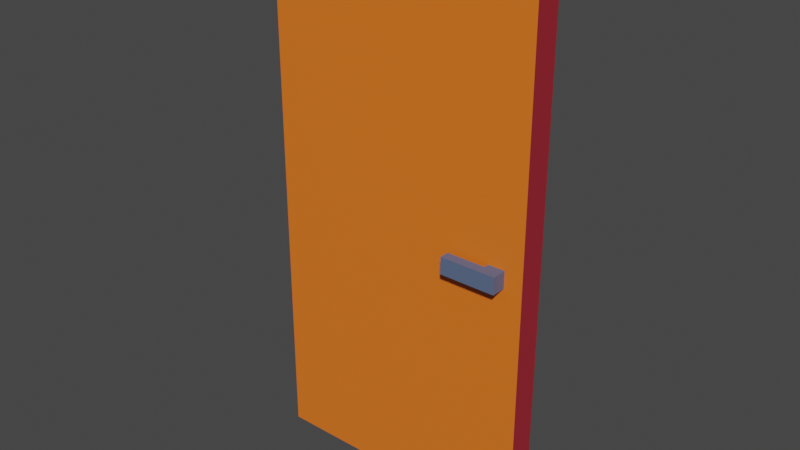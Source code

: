 # Source: Clase_1_-_Puerta_Animacion.blend  (saved by Blender 2.93.21; exported with 4.5.12 LTS)
import bpy
from mathutils import Matrix  # noqa: F401  (used for matrix-valued properties, if any)

bpy.ops.wm.read_factory_settings(use_empty=True)
scene = bpy.context.scene
scene.name = 'Scene'

# ---- collections
col_collection = bpy.data.collections.new('Collection'); scene.collection.children.link(col_collection)

# ---- images (referenced by path relative to the original .blend; pixels are not part of the script)
import os
ASSET_DIR = os.environ.get("B2B_ASSET_DIR", "")  # directory of the original .blend (textures are referenced by path, not embedded)
HERE = os.path.dirname(os.path.abspath(__file__))  # packed textures are extracted next to this script under _unpacked/

def load_image(name, relpath, width, height, colorspace="sRGB"):
    """Load a texture the original file referenced (path relative to the .blend, or extracted next to this script)."""
    p = next((c for c in (os.path.join(HERE, relpath), os.path.join(ASSET_DIR, relpath)) if relpath and os.path.exists(c)), "")
    if p:
        img = bpy.data.images.load(p, check_existing=True)
        img.name = name
    else:  # same state as the original file: an image datablock whose file is absent (Cycles renders it pink)
        img = bpy.data.images.new(name, width, height)
        img.source = "FILE"
        img.filepath = "//" + (relpath or name)
    img.colorspace_settings.name = colorspace
    return img
img_endesga_32_32x_png = load_image('endesga-32-32x.png', '_unpacked/endesga-32-32x.2c65fdad.png', 1024, 32, 'sRGB')

# ---- materials (node trees are filled in below, after node groups)
mat_endesga = bpy.data.materials.new('Endesga')
mat_endesga.use_transparent_shadow = False

# ---- material node trees
mat_endesga.use_nodes = True; mat_endesga.node_tree.nodes.clear()
_N = mat_endesga.node_tree.nodes; _L = mat_endesga.node_tree.links
n0 = _N.new('ShaderNodeBsdfPrincipled'); n0.name = 'Principled BSDF'; n0.location = (10, 300)
n0.distribution = 'GGX'
n0.subsurface_method = 'BURLEY'
n0.inputs[3].default_value = 1.45
n0.inputs[27].default_value = (0.0, 0.0, 0.0, 1.0)
n0.inputs[28].default_value = 1.0
n1 = _N.new('ShaderNodeOutputMaterial'); n1.name = 'Material Output'; n1.location = (300, 300)
n2 = _N.new('ShaderNodeTexImage'); n2.name = 'Image Texture'; n2.location = (-280, 280)
n2.image = img_endesga_32_32x_png
_L.new(n0.outputs[0], n1.inputs[0])
_L.new(n2.outputs[0], n0.inputs[0])
n1.is_active_output = True

# ---- world
world_world = bpy.data.worlds.new('World'); scene.world = world_world
world_world.use_nodes = True; world_world.node_tree.nodes.clear()
_N = world_world.node_tree.nodes; _L = world_world.node_tree.links
n0 = _N.new('ShaderNodeOutputWorld'); n0.name = 'World Output'; n0.location = (300, 300)
n1 = _N.new('ShaderNodeBackground'); n1.name = 'Background'; n1.location = (10, 300)
n1.inputs[0].default_value = (0.05088, 0.05088, 0.05088, 1.0)
_L.new(n1.outputs[0], n0.inputs[0])
n0.is_active_output = True
world_world.color = (0.05088, 0.05088, 0.05088)
world_world.use_sun_shadow = False
world_world.sun_shadow_jitter_overblur = 0.0

# ---- meshes
me_cube_001 = bpy.data.meshes.new('Cube.001')
me_cube_001.from_pydata([(-0.5, -0.05, 0.0), (-0.5, -0.05, 2.0), (-0.5, 0.05, 0.0), (-0.5, 0.05, 2.0), (0.5, -0.05, 0.0), (0.5, -0.05, 2.0), (0.5, 0.05, 0.0), (0.5, 0.05, 2.0), (0.3712, -0.06912, 0.9316), (0.3712, -0.06912, 0.9939), (0.3712, -0.03801, 0.9316), (0.3712, -0.03801, 0.9939), (0.4334, -0.06912, 0.9316), (0.4334, -0.06912, 0.9939), (0.4334, -0.03801, 0.9316), (0.4334, -0.03801, 0.9939), (0.3712, -0.1049, 0.9316), (0.3712, -0.1049, 0.9939), (0.4334, -0.1049, 0.9939), (0.4334, -0.1049, 0.9316), (0.2287, -0.06912, 0.9316), (0.2287, -0.06912, 0.9939), (0.2287, -0.1049, 0.9316), (0.2287, -0.1049, 0.9939)], [], [(0, 1, 3, 2), (2, 3, 7, 6), (6, 7, 5, 4), (4, 5, 1, 0), (2, 6, 4, 0), (7, 3, 1, 5), (8, 9, 11, 10), (10, 11, 15, 14), (14, 15, 13, 12), (9, 8, 20, 21), (10, 14, 12, 8), (15, 11, 9, 13), (19, 18, 17, 16), (8, 12, 19, 16), (13, 9, 17, 18), (12, 13, 18, 19), (21, 20, 22, 23), (16, 17, 23, 22), (17, 9, 21, 23), (8, 16, 22, 20)])
_uv = me_cube_001.uv_layers.new(name='UVMap')
_uv.uv.foreach_set('vector', [0.2344, 0.25, 0.2344, 0.25, 0.2344, 0.25, 0.2344, 0.25, 0.291, 0.5, 0.291, 0.5, 0.291, 0.5, 0.291, 0.5, 0.2344, 0.25, 0.2344, 0.25, 0.2344, 0.25, 0.2344, 0.25, 0.291, 0.5, 0.291, 0.5, 0.291, 0.5, 0.291, 0.5, 0.2344, 0.25, 0.2344, 0.25, 0.2344, 0.25, 0.2344, 0.25, 0.2344, 0.25, 0.2344, 0.25, 0.2344, 0.25, 0.2344, 0.25, 0.7012, 0.375, 0.7012, 0.375, 0.7012, 0.375, 0.7012, 0.375, 0.7012, 0.375, 0.7012, 0.375, 0.7012, 0.375, 0.7012, 0.375, 0.7012, 0.375, 0.7012, 0.375, 0.7012, 0.375, 0.7012, 0.375, 0.7012, 0.375, 0.7012, 0.375, 0.7012, 0.375, 0.7012, 0.375, 0.7012, 0.375, 0.7012, 0.375, 0.7012, 0.375, 0.7012, 0.375, 0.7012, 0.375, 0.7012, 0.375, 0.7012, 0.375, 0.7012, 0.375, 0.7012, 0.375, 0.7012, 0.375, 0.7012, 0.375, 0.7012, 0.375, 0.7012, 0.375, 0.7012, 0.375, 0.7012, 0.375, 0.7012, 0.375, 0.7012, 0.375, 0.7012, 0.375, 0.7012, 0.375, 0.7012, 0.375, 0.7012, 0.375, 0.7012, 0.375, 0.7012, 0.375, 0.7012, 0.375, 0.7012, 0.375, 0.7012, 0.375, 0.7012, 0.375, 0.7012, 0.375, 0.7012, 0.375, 0.7012, 0.375, 0.7012, 0.375, 0.7012, 0.375, 0.7012, 0.375, 0.7012, 0.375, 0.7012, 0.375, 0.7012, 0.375, 0.7012, 0.375, 0.7012, 0.375, 0.7012, 0.375, 0.7012, 0.375])
me_cube_001.materials.append(mat_endesga)
me_cube_001.use_remesh_fix_poles = True
me_cube_001.use_remesh_preserve_attributes = False
me_cube_001.use_mirror_vertex_groups = False
me_cube_001.update()
arm_armature = bpy.data.armatures.new('Armature')  # bones are not reproduced

# ---- objects
ob_armature = bpy.data.objects.new('Armature', arm_armature)
ob_cube = bpy.data.objects.new('Cube', me_cube_001)

# ---- transforms, parenting, visibility, modifiers, constraints
ob_armature.location = (-0.5059, 0.0, 0.0)
ob_armature.show_in_front = True
ob_cube.parent = ob_armature
ob_cube.matrix_parent_inverse = Matrix(((1.0, -0.0, 0.0, 0.5059), (-0.0, 1.0, -0.0, 0.0), (0.0, 0.0, 1.0, -0.0), (-0.0, 0.0, -0.0, 1.0)))
ob_cube.location = (0.0, 0.0, 0.0)
ob_cube.lineart.crease_threshold = 0.0
_vg = ob_cube.vertex_groups.new(name='root')
_vg.add([0, 1, 2, 3, 4, 5, 6, 7], 1.0, 'REPLACE')
_vg = ob_cube.vertex_groups.new(name='picaporte')
_vg.add([8, 9, 10, 11, 12, 13, 14, 15, 16, 17, 18, 19, 20, 21, 22, 23], 1.0, 'REPLACE')
_m = ob_cube.modifiers.new('Armature', 'ARMATURE')
_m.object = ob_armature

# ---- collection membership
scene.collection.objects.link(ob_armature)
col_collection.objects.link(ob_cube)

# ---- scene / render settings (as saved in the file)
scene.frame_start = 1; scene.frame_end = 80; scene.frame_set(0)
scene.render.engine = 'BLENDER_EEVEE_NEXT'
scene.render.fps = 30
scene.cycles.use_denoising = False
scene.cycles.samples = 128
scene.cycles.sampling_pattern = 'TABULATED_SOBOL'
scene.cycles.use_adaptive_sampling = False
scene.cycles.use_light_tree = False
scene.view_settings.view_transform = 'Filmic'
bpy.context.view_layer.update()

# ---- added for rendering (the .blend has no active camera and no usable light): camera, sun
cam_auto = bpy.data.cameras.new('AutoCamera')
cam_auto.lens = 50.0
cam_auto.sensor_width = 36.0
cam_auto.clip_end = 1000.0
ob_auto_camera = bpy.data.objects.new('AutoCamera', cam_auto)
scene.collection.objects.link(ob_auto_camera)
ob_auto_camera.location = (2.07382, -2.51604, 2.65906)
ob_auto_camera.rotation_euler = (1.09748, -7.21219e-08, 0.694738)
scene.camera = ob_auto_camera
light_auto_sun = bpy.data.lights.new('AutoSun', 'SUN')
light_auto_sun.energy = 3.0
light_auto_sun.angle = 0.0523599
ob_auto_sun = bpy.data.objects.new('AutoSun', light_auto_sun)
scene.collection.objects.link(ob_auto_sun)
ob_auto_sun.rotation_euler = (0.872665, 0.174533, 0.523599)
bpy.context.view_layer.update()
